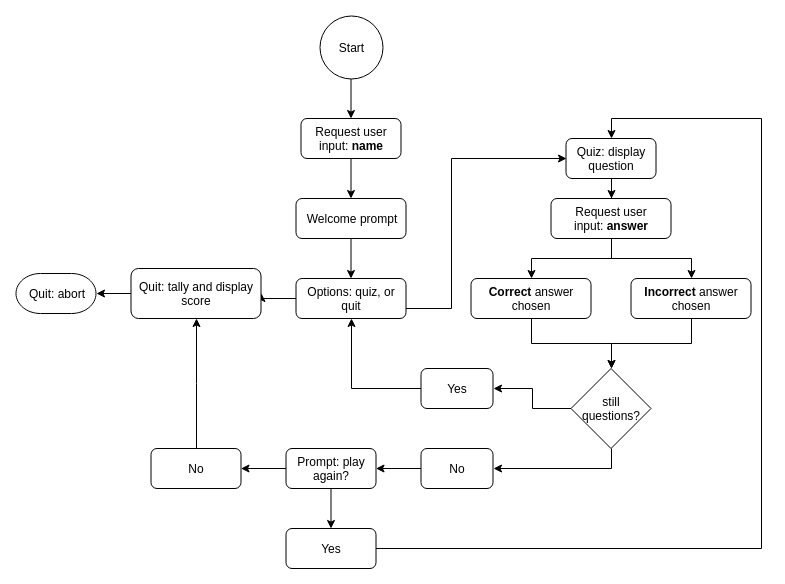

The diagram above was exported from draw.io. Its source (the exported page's mxGraphModel, read from the mxfile embedded in the PNG):
<mxGraphModel dx="1394" dy="827" grid="1" gridSize="10" guides="1" tooltips="1" connect="1" arrows="1" fold="1" page="1" pageScale="1" pageWidth="827" pageHeight="1169" background="none" math="0" shadow="0">
  <root>
    <mxCell id="0" />
    <mxCell id="1" parent="0" />
    <mxCell id="vYxSjw70zdeFh425HC-N-16" value="" style="edgeStyle=orthogonalEdgeStyle;rounded=0;orthogonalLoop=1;jettySize=auto;html=1;" parent="1" source="vYxSjw70zdeFh425HC-N-1" target="vYxSjw70zdeFh425HC-N-4" edge="1">
      <mxGeometry relative="1" as="geometry" />
    </mxCell>
    <mxCell id="vYxSjw70zdeFh425HC-N-1" value="Start&lt;br&gt;" style="ellipse;whiteSpace=wrap;html=1;aspect=fixed;" parent="1" vertex="1">
      <mxGeometry x="356" y="20" width="63" height="63" as="geometry" />
    </mxCell>
    <mxCell id="vYxSjw70zdeFh425HC-N-7" value="" style="edgeStyle=orthogonalEdgeStyle;rounded=0;orthogonalLoop=1;jettySize=auto;html=1;" parent="1" source="vYxSjw70zdeFh425HC-N-4" target="vYxSjw70zdeFh425HC-N-6" edge="1">
      <mxGeometry relative="1" as="geometry" />
    </mxCell>
    <mxCell id="vYxSjw70zdeFh425HC-N-4" value="Request user input:&amp;nbsp;&lt;b&gt;name&lt;/b&gt;&lt;br&gt;" style="rounded=1;whiteSpace=wrap;html=1;" parent="1" vertex="1">
      <mxGeometry x="337.5" y="123" width="100" height="40" as="geometry" />
    </mxCell>
    <mxCell id="vYxSjw70zdeFh425HC-N-9" value="" style="edgeStyle=orthogonalEdgeStyle;rounded=0;orthogonalLoop=1;jettySize=auto;html=1;entryX=0;entryY=0.5;entryDx=0;entryDy=0;" parent="1" target="vYxSjw70zdeFh425HC-N-8" edge="1">
      <mxGeometry relative="1" as="geometry">
        <mxPoint x="387.5" y="313" as="sourcePoint" />
        <mxPoint x="597.5" y="253" as="targetPoint" />
        <Array as="points">
          <mxPoint x="487.5" y="313" />
          <mxPoint x="487.5" y="163" />
        </Array>
      </mxGeometry>
    </mxCell>
    <mxCell id="vYxSjw70zdeFh425HC-N-35" value="" style="edgeStyle=orthogonalEdgeStyle;rounded=0;orthogonalLoop=1;jettySize=auto;html=1;" parent="1" source="vYxSjw70zdeFh425HC-N-6" target="vYxSjw70zdeFh425HC-N-34" edge="1">
      <mxGeometry relative="1" as="geometry" />
    </mxCell>
    <mxCell id="vYxSjw70zdeFh425HC-N-6" value="Welcome prompt" style="rounded=1;whiteSpace=wrap;html=1;" parent="1" vertex="1">
      <mxGeometry x="332.5" y="203" width="110" height="40" as="geometry" />
    </mxCell>
    <mxCell id="UgJRzhmn0Qw7Q4wim-Od-2" style="edgeStyle=orthogonalEdgeStyle;rounded=0;orthogonalLoop=1;jettySize=auto;html=1;exitX=0;exitY=0.5;exitDx=0;exitDy=0;entryX=1;entryY=0.5;entryDx=0;entryDy=0;" parent="1" source="vYxSjw70zdeFh425HC-N-34" target="vYxSjw70zdeFh425HC-N-32" edge="1">
      <mxGeometry relative="1" as="geometry" />
    </mxCell>
    <mxCell id="vYxSjw70zdeFh425HC-N-34" value="Options: quiz, or quit" style="rounded=1;whiteSpace=wrap;html=1;" parent="1" vertex="1">
      <mxGeometry x="332.5" y="283" width="110" height="40" as="geometry" />
    </mxCell>
    <mxCell id="vYxSjw70zdeFh425HC-N-19" value="" style="edgeStyle=orthogonalEdgeStyle;rounded=0;orthogonalLoop=1;jettySize=auto;html=1;" parent="1" source="vYxSjw70zdeFh425HC-N-8" target="vYxSjw70zdeFh425HC-N-18" edge="1">
      <mxGeometry relative="1" as="geometry" />
    </mxCell>
    <mxCell id="vYxSjw70zdeFh425HC-N-8" value="Quiz: display question" style="rounded=1;whiteSpace=wrap;html=1;" parent="1" vertex="1">
      <mxGeometry x="602.5" y="143" width="90" height="40" as="geometry" />
    </mxCell>
    <mxCell id="vYxSjw70zdeFh425HC-N-21" value="" style="edgeStyle=orthogonalEdgeStyle;rounded=0;orthogonalLoop=1;jettySize=auto;html=1;" parent="1" source="vYxSjw70zdeFh425HC-N-18" target="vYxSjw70zdeFh425HC-N-20" edge="1">
      <mxGeometry relative="1" as="geometry" />
    </mxCell>
    <mxCell id="vYxSjw70zdeFh425HC-N-23" value="" style="edgeStyle=orthogonalEdgeStyle;rounded=0;orthogonalLoop=1;jettySize=auto;html=1;" parent="1" source="vYxSjw70zdeFh425HC-N-18" target="vYxSjw70zdeFh425HC-N-22" edge="1">
      <mxGeometry relative="1" as="geometry" />
    </mxCell>
    <mxCell id="vYxSjw70zdeFh425HC-N-18" value="Request user input:&amp;nbsp;&lt;b&gt;answer&lt;/b&gt;" style="rounded=1;whiteSpace=wrap;html=1;" parent="1" vertex="1">
      <mxGeometry x="587.5" y="203" width="120" height="40" as="geometry" />
    </mxCell>
    <mxCell id="vYxSjw70zdeFh425HC-N-31" value="" style="edgeStyle=orthogonalEdgeStyle;rounded=0;orthogonalLoop=1;jettySize=auto;html=1;entryX=0.5;entryY=0;entryDx=0;entryDy=0;" parent="1" source="vYxSjw70zdeFh425HC-N-22" target="UgJRzhmn0Qw7Q4wim-Od-1" edge="1">
      <mxGeometry relative="1" as="geometry">
        <mxPoint x="647.5" y="363" as="targetPoint" />
      </mxGeometry>
    </mxCell>
    <mxCell id="vYxSjw70zdeFh425HC-N-22" value="&lt;b&gt;Incorrect&lt;/b&gt; answer chosen&lt;br&gt;" style="rounded=1;whiteSpace=wrap;html=1;" parent="1" vertex="1">
      <mxGeometry x="667.5" y="283" width="120" height="40" as="geometry" />
    </mxCell>
    <mxCell id="vYxSjw70zdeFh425HC-N-27" value="" style="edgeStyle=orthogonalEdgeStyle;rounded=0;orthogonalLoop=1;jettySize=auto;html=1;entryX=0.5;entryY=0;entryDx=0;entryDy=0;" parent="1" source="vYxSjw70zdeFh425HC-N-20" target="UgJRzhmn0Qw7Q4wim-Od-1" edge="1">
      <mxGeometry relative="1" as="geometry">
        <mxPoint x="647.5" y="363" as="targetPoint" />
      </mxGeometry>
    </mxCell>
    <mxCell id="vYxSjw70zdeFh425HC-N-20" value="&lt;b&gt;Correct&lt;/b&gt; answer chosen&lt;br&gt;" style="rounded=1;whiteSpace=wrap;html=1;" parent="1" vertex="1">
      <mxGeometry x="507.5" y="283" width="120" height="40" as="geometry" />
    </mxCell>
    <mxCell id="UgJRzhmn0Qw7Q4wim-Od-4" style="edgeStyle=orthogonalEdgeStyle;rounded=0;orthogonalLoop=1;jettySize=auto;html=1;exitX=0;exitY=0.5;exitDx=0;exitDy=0;entryX=1;entryY=0.5;entryDx=0;entryDy=0;entryPerimeter=0;" parent="1" source="vYxSjw70zdeFh425HC-N-32" target="vYxSjw70zdeFh425HC-N-41" edge="1">
      <mxGeometry relative="1" as="geometry" />
    </mxCell>
    <mxCell id="vYxSjw70zdeFh425HC-N-32" value="Quit: tally and display score" style="rounded=1;whiteSpace=wrap;html=1;" parent="1" vertex="1">
      <mxGeometry x="167.5" y="273" width="130" height="50" as="geometry" />
    </mxCell>
    <mxCell id="vYxSjw70zdeFh425HC-N-41" value="&lt;span&gt;Quit: abort&lt;/span&gt;" style="strokeWidth=1;html=1;shape=mxgraph.flowchart.terminator;whiteSpace=wrap;rounded=1;fillColor=#ffffff;" parent="1" vertex="1">
      <mxGeometry x="52.5" y="278" width="80" height="40" as="geometry" />
    </mxCell>
    <mxCell id="UgJRzhmn0Qw7Q4wim-Od-8" value="" style="edgeStyle=orthogonalEdgeStyle;rounded=0;orthogonalLoop=1;jettySize=auto;html=1;entryX=1;entryY=0.5;entryDx=0;entryDy=0;" parent="1" source="UgJRzhmn0Qw7Q4wim-Od-1" edge="1" target="UgJRzhmn0Qw7Q4wim-Od-10">
      <mxGeometry relative="1" as="geometry">
        <mxPoint x="527.5" y="413" as="targetPoint" />
      </mxGeometry>
    </mxCell>
    <mxCell id="UgJRzhmn0Qw7Q4wim-Od-15" value="" style="edgeStyle=orthogonalEdgeStyle;rounded=0;orthogonalLoop=1;jettySize=auto;html=1;exitX=0.5;exitY=1;exitDx=0;exitDy=0;entryX=1;entryY=0.5;entryDx=0;entryDy=0;" parent="1" source="UgJRzhmn0Qw7Q4wim-Od-1" target="UgJRzhmn0Qw7Q4wim-Od-13" edge="1">
      <mxGeometry relative="1" as="geometry">
        <mxPoint x="657.5" y="483" as="sourcePoint" />
        <mxPoint x="427.5" y="483" as="targetPoint" />
      </mxGeometry>
    </mxCell>
    <mxCell id="UgJRzhmn0Qw7Q4wim-Od-1" value="still questions?" style="rhombus;whiteSpace=wrap;html=1;" parent="1" vertex="1">
      <mxGeometry x="607.5" y="373" width="80" height="80" as="geometry" />
    </mxCell>
    <mxCell id="UgJRzhmn0Qw7Q4wim-Od-12" value="" style="edgeStyle=orthogonalEdgeStyle;rounded=0;orthogonalLoop=1;jettySize=auto;html=1;entryX=0.5;entryY=1;entryDx=0;entryDy=0;" parent="1" source="UgJRzhmn0Qw7Q4wim-Od-10" target="vYxSjw70zdeFh425HC-N-34" edge="1">
      <mxGeometry relative="1" as="geometry">
        <mxPoint x="377.5" y="413" as="targetPoint" />
      </mxGeometry>
    </mxCell>
    <mxCell id="UgJRzhmn0Qw7Q4wim-Od-10" value="Yes" style="rounded=1;whiteSpace=wrap;html=1;" parent="1" vertex="1">
      <mxGeometry x="457.5" y="373" width="72" height="40" as="geometry" />
    </mxCell>
    <mxCell id="aii464G-tQaBJEfG5ItW-2" value="" style="edgeStyle=orthogonalEdgeStyle;rounded=0;orthogonalLoop=1;jettySize=auto;html=1;" edge="1" parent="1" source="UgJRzhmn0Qw7Q4wim-Od-13" target="aii464G-tQaBJEfG5ItW-1">
      <mxGeometry relative="1" as="geometry" />
    </mxCell>
    <mxCell id="UgJRzhmn0Qw7Q4wim-Od-13" value="No" style="rounded=1;whiteSpace=wrap;html=1;" parent="1" vertex="1">
      <mxGeometry x="457.5" y="453" width="72" height="40" as="geometry" />
    </mxCell>
    <mxCell id="aii464G-tQaBJEfG5ItW-4" value="" style="edgeStyle=orthogonalEdgeStyle;rounded=0;orthogonalLoop=1;jettySize=auto;html=1;" edge="1" parent="1" source="aii464G-tQaBJEfG5ItW-1" target="aii464G-tQaBJEfG5ItW-3">
      <mxGeometry relative="1" as="geometry" />
    </mxCell>
    <mxCell id="aii464G-tQaBJEfG5ItW-8" value="" style="edgeStyle=orthogonalEdgeStyle;rounded=0;orthogonalLoop=1;jettySize=auto;html=1;" edge="1" parent="1" source="aii464G-tQaBJEfG5ItW-1" target="aii464G-tQaBJEfG5ItW-7">
      <mxGeometry relative="1" as="geometry" />
    </mxCell>
    <mxCell id="aii464G-tQaBJEfG5ItW-1" value="Prompt: play again?" style="rounded=1;whiteSpace=wrap;html=1;" vertex="1" parent="1">
      <mxGeometry x="322.5" y="453" width="90" height="40" as="geometry" />
    </mxCell>
    <mxCell id="aii464G-tQaBJEfG5ItW-10" value="" style="edgeStyle=orthogonalEdgeStyle;rounded=0;orthogonalLoop=1;jettySize=auto;html=1;entryX=0.5;entryY=0;entryDx=0;entryDy=0;" edge="1" parent="1" source="aii464G-tQaBJEfG5ItW-7" target="vYxSjw70zdeFh425HC-N-8">
      <mxGeometry relative="1" as="geometry">
        <mxPoint x="367.5" y="653" as="targetPoint" />
        <Array as="points">
          <mxPoint x="797.5" y="553" />
          <mxPoint x="797.5" y="123" />
          <mxPoint x="647.5" y="123" />
        </Array>
      </mxGeometry>
    </mxCell>
    <mxCell id="aii464G-tQaBJEfG5ItW-7" value="Yes&lt;br&gt;" style="rounded=1;whiteSpace=wrap;html=1;" vertex="1" parent="1">
      <mxGeometry x="322.5" y="533" width="90" height="40" as="geometry" />
    </mxCell>
    <mxCell id="aii464G-tQaBJEfG5ItW-6" value="" style="edgeStyle=orthogonalEdgeStyle;rounded=0;orthogonalLoop=1;jettySize=auto;html=1;entryX=0.5;entryY=1;entryDx=0;entryDy=0;" edge="1" parent="1" source="aii464G-tQaBJEfG5ItW-3" target="vYxSjw70zdeFh425HC-N-32">
      <mxGeometry relative="1" as="geometry">
        <mxPoint x="162.5" y="373" as="targetPoint" />
      </mxGeometry>
    </mxCell>
    <mxCell id="aii464G-tQaBJEfG5ItW-3" value="No" style="rounded=1;whiteSpace=wrap;html=1;" vertex="1" parent="1">
      <mxGeometry x="187.5" y="453" width="90" height="40" as="geometry" />
    </mxCell>
  </root>
</mxGraphModel>